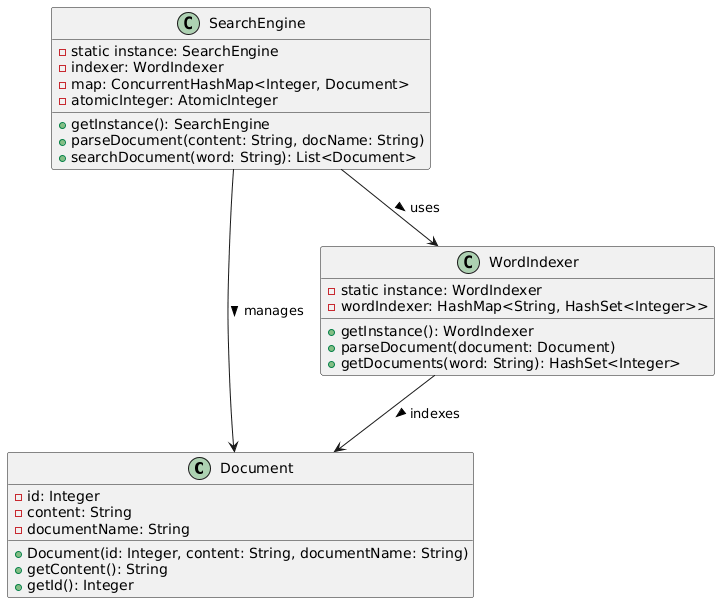

The diagram above was rendered by PlantUML. Its source (embedded in the PNG):
@startuml
' ===========================
'        CORE CLASSES
' ===========================

class Document {
    - id: Integer
    - content: String
    - documentName: String
    + Document(id: Integer, content: String, documentName: String)
    + getContent(): String
    + getId(): Integer
}

class SearchEngine {
    - static instance: SearchEngine
    - indexer: WordIndexer
    - map: ConcurrentHashMap<Integer, Document>
    - atomicInteger: AtomicInteger
    + getInstance(): SearchEngine
    + parseDocument(content: String, docName: String)
    + searchDocument(word: String): List<Document>
}

class WordIndexer {
    - static instance: WordIndexer
    - wordIndexer: HashMap<String, HashSet<Integer>>
    + getInstance(): WordIndexer
    + parseDocument(document: Document)
    + getDocuments(word: String): HashSet<Integer>
}

' ===========================
'       RELATIONSHIPS
' ===========================

SearchEngine --> WordIndexer : uses >
SearchEngine --> Document : manages >
WordIndexer --> Document : indexes >
@enduml